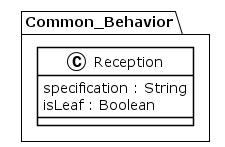

The diagram above was rendered by PlantUML. Its source (embedded in the PNG):
@startuml
!theme plain
package Common_Behavior {
class Reception {
	 specification : String
	 isLeaf : Boolean
}
}
@enduml